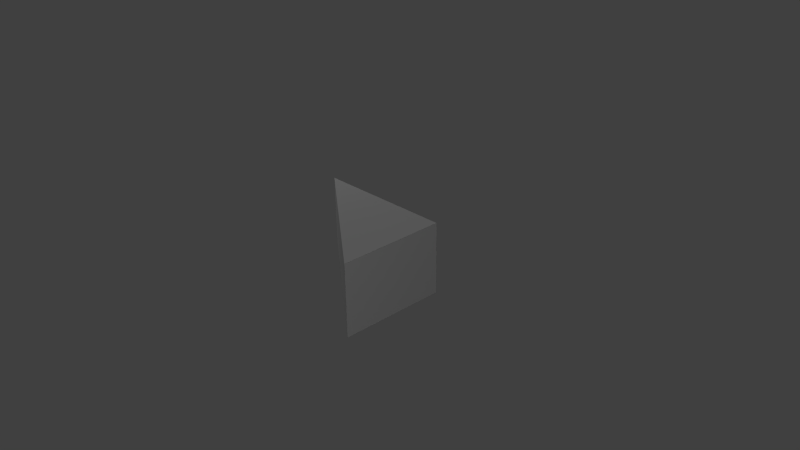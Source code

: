 # Source: blue_tri.blend  (saved by Blender 2.78.0; exported with 4.5.12 LTS)
import bpy
from mathutils import Matrix  # noqa: F401  (used for matrix-valued properties, if any)

bpy.ops.wm.read_factory_settings(use_empty=True)
scene = bpy.context.scene
scene.name = 'Scene'

# ---- collections
col_collection_1 = bpy.data.collections.new('Collection 1'); scene.collection.children.link(col_collection_1)

# ---- materials (node trees are filled in below, after node groups)
mat_attachment = bpy.data.materials.new('attachment')
mat_attachment.alpha_threshold = 0.0
mat_attachment.use_transparent_shadow = False
mat_attachment.roughness = 0.5
mat_attachment.line_color = (0.0, 0.0, 0.0, 1.0)
mat_center_tri = bpy.data.materials.new('center_tri')
mat_center_tri.alpha_threshold = 0.0
mat_center_tri.use_transparent_shadow = False
mat_center_tri.roughness = 0.5

# ---- material node trees

# ---- world
world_world = bpy.data.worlds.new('World'); scene.world = world_world
world_world.color = (0.05088, 0.05088, 0.05088)
world_world.use_sun_shadow = False
world_world.sun_shadow_jitter_overblur = 0.0
world_world.cycles.sampling_method = 'NONE'
world_world.cycles.sample_map_resolution = 256

# ---- cameras
cam_camera = bpy.data.cameras.new('Camera')
cam_camera.clip_end = 100.0
cam_camera.lens = 35.0
cam_camera.sensor_width = 32.0
cam_camera.sensor_height = 18.0
cam_camera.ortho_scale = 7.314
cam_camera.dof.focus_distance = 0.0
cam_camera.dof.aperture_fstop = 128.0

# ---- lights
light_point_001 = bpy.data.lights.new('Point.001', 'POINT')
light_point_001.transmission_factor = 0.0
light_point_001.energy = 100.0
light_point_001.shadow_buffer_clip_start = 0.5
light_point_001.shadow_soft_size = 0.1
light_point_001.shadow_maximum_resolution = 0.006
light_point_001.use_absolute_resolution = True
light_point = bpy.data.lights.new('Point', 'POINT')
light_point.transmission_factor = 0.0
light_point.energy = 100.0
light_point.shadow_buffer_clip_start = 0.5
light_point.shadow_soft_size = 0.1
light_point.shadow_maximum_resolution = 0.006
light_point.use_absolute_resolution = True
light_lamp = bpy.data.lights.new('Lamp', 'POINT')
light_lamp.transmission_factor = 0.0
light_lamp.cutoff_distance = 30.0
light_lamp.energy = 100.0
light_lamp.shadow_buffer_clip_start = 1.001
light_lamp.shadow_soft_size = 0.1
light_lamp.shadow_maximum_resolution = 0.006
light_lamp.use_absolute_resolution = True
light_lamp.cycles.use_multiple_importance_sampling = False

# ---- meshes
me_cube_036 = bpy.data.meshes.new('Cube.036')
me_cube_036.from_pydata([(0.009473, -3.083, 1.0), (0.009473, -3.083, -1.0), (0.009473, -2.583, 1.0), (0.009473, -2.583, -1.0)], [], [(1, 3, 2, 0)])
_uv = me_cube_036.uv_layers.new(name='UVMap')
_uv.uv.foreach_set('vector', [0.3333, 0.2639, 0.0, 0.0, 0.0, 0.0, 0.6667, 0.2639])
me_cube_036.materials.append(mat_attachment)
me_cube_036.use_remesh_preserve_volume = False
me_cube_036.use_remesh_preserve_attributes = False
me_cube_036.use_mirror_vertex_groups = False
me_cube_036.update()
me_cube_035 = bpy.data.meshes.new('Cube.035')
me_cube_035.from_pydata([(-1.0, -2.578, -1.0), (-1.0, -2.578, 1.0), (-1.192e-07, -2.578, 1.0), (5.96e-08, -2.578, -1.0)], [], [(0, 1, 2, 3)])
_uv = me_cube_035.uv_layers.new(name='UVMap')
_uv.uv.foreach_set('vector', [0.3333, 0.5279, 0.6667, 0.5279, 0.0, 0.0, 0.0, 0.0])
me_cube_035.materials.append(mat_attachment)
me_cube_035.use_remesh_preserve_volume = False
me_cube_035.use_remesh_preserve_attributes = False
me_cube_035.use_mirror_vertex_groups = False
me_cube_035.update()
me_cube_014 = bpy.data.meshes.new('Cube.014')
me_cube_014.from_pydata([(-1.0, -2.583, -1.0), (-1.0, -2.583, 1.0), (-4.172e-07, -3.083, 1.0), (5.96e-08, -3.083, -1.0), (-1.192e-07, -2.583, 1.0), (5.96e-08, -2.583, -1.0)], [], [(3, 2, 1, 0), (1, 2, 4), (0, 1, 4, 5), (3, 5, 4, 2), (0, 5, 3)])
_uv = me_cube_014.uv_layers.new(name='UVMap')
_uv.uv.foreach_set('vector', [0.3333, 0.2639, 0.6667, 0.2639, 0.6667, 0.5279, 0.3333, 0.5279, 0.6667, 0.5279, 0.6667, 0.2639, 0.0, 0.0, 0.3333, 0.5279, 0.6667, 0.5279, 0.0, 0.0, 0.0, 0.0, 0.3333, 0.2639, 0.0, 0.0, 0.0, 0.0, 0.6667, 0.2639, 0.3333, 0.5279, 0.0, 0.0, 0.3333, 0.2639])
me_cube_014.materials.append(mat_center_tri)
me_cube_014.use_remesh_preserve_volume = False
me_cube_014.use_remesh_preserve_attributes = False
me_cube_014.use_mirror_vertex_groups = False
me_cube_014.update()

# ---- objects
ob_blue_tri_center_tri_back_attach = bpy.data.objects.new('blue_tri_center_tri_back_attach', me_cube_036)
ob_blue_tri_center_tri_side_attach = bpy.data.objects.new('blue_tri_center_tri_side_attach', me_cube_035)
ob_blue_tri = bpy.data.objects.new('blue_tri', me_cube_014)
ob_point_001 = bpy.data.objects.new('Point.001', light_point_001)
ob_point = bpy.data.objects.new('Point', light_point)
ob_lamp = bpy.data.objects.new('Lamp', light_lamp)
ob_camera = bpy.data.objects.new('Camera', cam_camera)

# ---- transforms, parenting, visibility, modifiers, constraints
ob_blue_tri_center_tri_back_attach.location = (0.6273, 8.239, 0.0)
ob_blue_tri_center_tri_back_attach.scale = (2.0, 3.0, 0.5)
ob_blue_tri_center_tri_back_attach.lock_rotations_4d = False
ob_blue_tri_center_tri_back_attach.empty_display_type = 'ARROWS'
ob_blue_tri_center_tri_back_attach.lineart.crease_threshold = 0.0
ob_blue_tri_center_tri_side_attach.location = (0.6403, 8.232, 0.0)
ob_blue_tri_center_tri_side_attach.scale = (2.0, 3.0, 0.5)
ob_blue_tri_center_tri_side_attach.lock_rotations_4d = False
ob_blue_tri_center_tri_side_attach.empty_display_type = 'ARROWS'
ob_blue_tri_center_tri_side_attach.lineart.crease_threshold = 0.0
ob_blue_tri.location = (0.6403, 8.243, 0.0)
ob_blue_tri.scale = (2.0, 3.0, 0.5)
ob_blue_tri.lock_rotations_4d = False
ob_blue_tri.empty_display_type = 'ARROWS'
ob_blue_tri.lineart.crease_threshold = 0.0
ob_point_001.location = (6.176, -3.591, 3.666)
ob_point_001.lineart.crease_threshold = 0.0
ob_point.location = (-5.278, 1.063, 4.176)
ob_point.lineart.crease_threshold = 0.0
ob_lamp.location = (-1.868, 5.758, 10.53)
ob_lamp.rotation_euler = (0.6503, 0.05522, 1.866)
ob_lamp.lock_rotations_4d = False
ob_lamp.empty_display_type = 'ARROWS'
ob_lamp.color = (0.0, 0.0, 0.0, 0.0)
ob_lamp.lineart.crease_threshold = 0.0
ob_camera.location = (7.481, -6.508, 5.344)
ob_camera.rotation_euler = (1.109, 0.01082, 0.8149)
ob_camera.lock_rotations_4d = False
ob_camera.empty_display_type = 'ARROWS'
ob_camera.color = (0.0, 0.0, 0.0, 0.0)
ob_camera.display_type = 'WIRE'
ob_camera.lineart.crease_threshold = 0.0

# ---- collection membership
col_collection_1.objects.link(ob_blue_tri_center_tri_back_attach)
col_collection_1.objects.link(ob_blue_tri_center_tri_side_attach)
col_collection_1.objects.link(ob_blue_tri)
col_collection_1.objects.link(ob_point_001)
col_collection_1.objects.link(ob_point)
col_collection_1.objects.link(ob_lamp)
col_collection_1.objects.link(ob_camera)

# ---- scene / render settings (as saved in the file)
scene.camera = ob_camera
scene.frame_start = 1; scene.frame_end = 250; scene.frame_set(1)
scene.render.engine = 'BLENDER_EEVEE_NEXT'
scene.render.resolution_percentage = 50
scene.render.dither_intensity = 0.0
scene.cycles.use_denoising = False
scene.cycles.samples = 10
scene.cycles.sampling_pattern = 'TABULATED_SOBOL'
scene.cycles.light_sampling_threshold = 0.0
scene.cycles.use_adaptive_sampling = False
scene.cycles.use_light_tree = False
scene.cycles.blur_glossy = 0.0
scene.cycles.pixel_filter_type = 'GAUSSIAN'
scene.cycles.sample_clamp_indirect = 0.0
scene.view_settings.view_transform = 'Standard'
bpy.context.view_layer.update()
